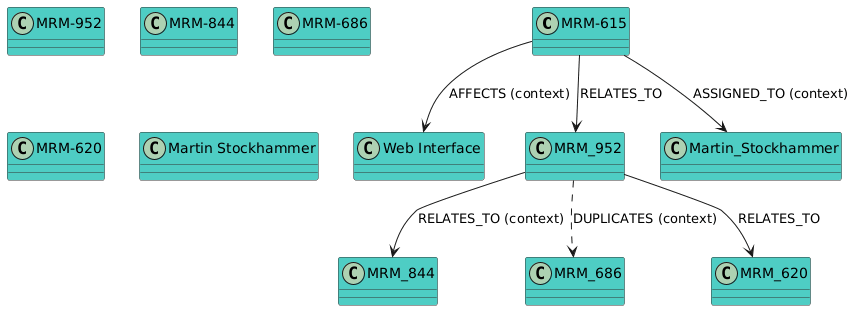

The diagram above was rendered by PlantUML. Its source (embedded in the PNG):
@startuml
!define RECTANGLE class

skinparam rectangle {
    BackgroundColor #FF6B6B
    BorderColor #333333
}

skinparam class {
    BackgroundColor #4ECDC4
    BorderColor #333333
}

RECTANGLE "MRM-615" as MRM_615
class "MRM-952"
class "MRM-844"
class "MRM-686"
class "MRM-620"
class "Web Interface"
class "Martin Stockhammer"

MRM_615 --> MRM_952 : RELATES_TO
MRM_952 --> MRM_844 : RELATES_TO (context)
MRM_952 ..> MRM_686 : DUPLICATES (context)
MRM_952 --> MRM_620 : RELATES_TO
MRM_615 --> "Web Interface" : AFFECTS (context)
MRM_615 --> Martin_Stockhammer : ASSIGNED_TO (context)
@enduml